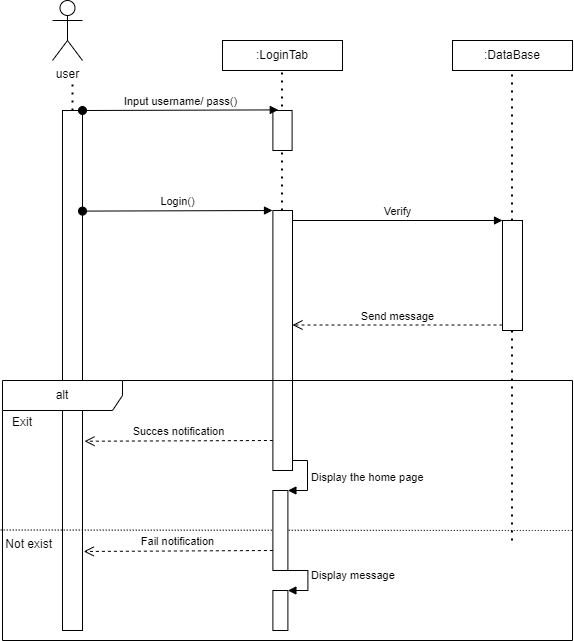

The diagram above was exported from draw.io. Its source (the exported page's mxGraphModel, read from the mxfile embedded in the PNG):
<mxGraphModel dx="1584" dy="768" grid="1" gridSize="10" guides="1" tooltips="1" connect="1" arrows="1" fold="1" page="1" pageScale="1" pageWidth="850" pageHeight="1100" math="0" shadow="0">
  <root>
    <mxCell id="0" />
    <mxCell id="1" parent="0" />
    <mxCell id="ndGUt1AedZIvHWnHL3nm-1" value="user" style="shape=umlActor;verticalLabelPosition=bottom;verticalAlign=top;html=1;outlineConnect=0;" parent="1" vertex="1">
      <mxGeometry x="50" y="70" width="30" height="60" as="geometry" />
    </mxCell>
    <mxCell id="ndGUt1AedZIvHWnHL3nm-2" value="" style="endArrow=none;dashed=1;html=1;dashPattern=1 3;strokeWidth=2;rounded=0;startArrow=none;" parent="1" source="ndGUt1AedZIvHWnHL3nm-7" edge="1">
      <mxGeometry width="50" height="50" relative="1" as="geometry">
        <mxPoint x="70" y="970.7999877929688" as="sourcePoint" />
        <mxPoint x="70" y="150" as="targetPoint" />
      </mxGeometry>
    </mxCell>
    <mxCell id="ndGUt1AedZIvHWnHL3nm-3" value=":LoginTab" style="rounded=0;whiteSpace=wrap;html=1;" parent="1" vertex="1">
      <mxGeometry x="220" y="110" width="120" height="30" as="geometry" />
    </mxCell>
    <mxCell id="ndGUt1AedZIvHWnHL3nm-4" value=":DataBase" style="rounded=0;whiteSpace=wrap;html=1;" parent="1" vertex="1">
      <mxGeometry x="450" y="110" width="120" height="30" as="geometry" />
    </mxCell>
    <mxCell id="ndGUt1AedZIvHWnHL3nm-5" value="" style="endArrow=none;dashed=1;html=1;dashPattern=1 3;strokeWidth=2;rounded=0;startArrow=none;" parent="1" source="ndGUt1AedZIvHWnHL3nm-11" edge="1">
      <mxGeometry width="50" height="50" relative="1" as="geometry">
        <mxPoint x="279.5" y="960.7999877929688" as="sourcePoint" />
        <mxPoint x="279.5" y="140" as="targetPoint" />
      </mxGeometry>
    </mxCell>
    <mxCell id="ndGUt1AedZIvHWnHL3nm-6" value="" style="endArrow=none;dashed=1;html=1;dashPattern=1 3;strokeWidth=2;rounded=0;exitX=0.894;exitY=0.615;exitDx=0;exitDy=0;exitPerimeter=0;" parent="1" edge="1">
      <mxGeometry width="50" height="50" relative="1" as="geometry">
        <mxPoint x="509.5799999999999" y="609.9000000000001" as="sourcePoint" />
        <mxPoint x="509.5" y="140" as="targetPoint" />
      </mxGeometry>
    </mxCell>
    <mxCell id="ndGUt1AedZIvHWnHL3nm-7" value="" style="html=1;points=[];perimeter=orthogonalPerimeter;" parent="1" vertex="1">
      <mxGeometry x="60" y="180" width="20" height="520" as="geometry" />
    </mxCell>
    <mxCell id="ndGUt1AedZIvHWnHL3nm-8" value="" style="endArrow=none;dashed=1;html=1;dashPattern=1 3;strokeWidth=2;rounded=0;" parent="1" target="ndGUt1AedZIvHWnHL3nm-7" edge="1">
      <mxGeometry width="50" height="50" relative="1" as="geometry">
        <mxPoint x="70" y="700" as="sourcePoint" />
        <mxPoint x="70" y="150" as="targetPoint" />
      </mxGeometry>
    </mxCell>
    <mxCell id="ndGUt1AedZIvHWnHL3nm-9" value="" style="html=1;points=[];perimeter=orthogonalPerimeter;" parent="1" vertex="1">
      <mxGeometry x="270.4" y="180" width="19.2" height="40" as="geometry" />
    </mxCell>
    <mxCell id="ndGUt1AedZIvHWnHL3nm-10" value="Input username/ pass()" style="html=1;verticalAlign=bottom;startArrow=oval;endArrow=block;startSize=8;rounded=0;entryX=0.28;entryY=-0.015;entryDx=0;entryDy=0;entryPerimeter=0;" parent="1" source="ndGUt1AedZIvHWnHL3nm-7" target="ndGUt1AedZIvHWnHL3nm-9" edge="1">
      <mxGeometry relative="1" as="geometry">
        <mxPoint x="140.00000000000006" y="160" as="sourcePoint" />
      </mxGeometry>
    </mxCell>
    <mxCell id="ndGUt1AedZIvHWnHL3nm-12" value="Login()" style="html=1;verticalAlign=bottom;startArrow=oval;endArrow=block;startSize=8;rounded=0;" parent="1" edge="1">
      <mxGeometry relative="1" as="geometry">
        <mxPoint x="80" y="280.6" as="sourcePoint" />
        <mxPoint x="270" y="280" as="targetPoint" />
      </mxGeometry>
    </mxCell>
    <mxCell id="ndGUt1AedZIvHWnHL3nm-13" value="" style="endArrow=none;dashed=1;html=1;dashPattern=1 3;strokeWidth=2;rounded=0;" parent="1" target="ndGUt1AedZIvHWnHL3nm-11" edge="1">
      <mxGeometry width="50" height="50" relative="1" as="geometry">
        <mxPoint x="285" y="450" as="sourcePoint" />
        <mxPoint x="279.5" y="140" as="targetPoint" />
      </mxGeometry>
    </mxCell>
    <mxCell id="ndGUt1AedZIvHWnHL3nm-14" value="" style="html=1;points=[];perimeter=orthogonalPerimeter;" parent="1" vertex="1">
      <mxGeometry x="500" y="290" width="20" height="110" as="geometry" />
    </mxCell>
    <mxCell id="ndGUt1AedZIvHWnHL3nm-15" value="Verify" style="html=1;verticalAlign=bottom;endArrow=block;entryX=0;entryY=0;rounded=0;" parent="1" target="ndGUt1AedZIvHWnHL3nm-14" edge="1">
      <mxGeometry relative="1" as="geometry">
        <mxPoint x="290" y="290" as="sourcePoint" />
      </mxGeometry>
    </mxCell>
    <mxCell id="ndGUt1AedZIvHWnHL3nm-16" value="Send message" style="html=1;verticalAlign=bottom;endArrow=open;dashed=1;endSize=8;exitX=0;exitY=0.95;rounded=0;" parent="1" source="ndGUt1AedZIvHWnHL3nm-14" target="ndGUt1AedZIvHWnHL3nm-11" edge="1">
      <mxGeometry relative="1" as="geometry">
        <mxPoint x="435" y="366" as="targetPoint" />
      </mxGeometry>
    </mxCell>
    <mxCell id="ndGUt1AedZIvHWnHL3nm-18" value="" style="endArrow=none;html=1;rounded=0;dashed=1;dashPattern=1 2;exitX=-0.003;exitY=0.534;exitDx=0;exitDy=0;exitPerimeter=0;" parent="1" edge="1">
      <mxGeometry relative="1" as="geometry">
        <mxPoint x="-1.7100000000000364" y="599.52" as="sourcePoint" />
        <mxPoint x="570" y="600" as="targetPoint" />
        <Array as="points">
          <mxPoint x="530" y="600" />
        </Array>
      </mxGeometry>
    </mxCell>
    <mxCell id="ndGUt1AedZIvHWnHL3nm-19" value="Exit" style="resizable=0;html=1;align=right;verticalAlign=bottom;" parent="ndGUt1AedZIvHWnHL3nm-18" connectable="0" vertex="1">
      <mxGeometry x="1" relative="1" as="geometry">
        <mxPoint x="-540" y="-100" as="offset" />
      </mxGeometry>
    </mxCell>
    <mxCell id="ndGUt1AedZIvHWnHL3nm-20" value="Not exist" style="resizable=0;html=1;align=right;verticalAlign=bottom;" parent="1" connectable="0" vertex="1">
      <mxGeometry x="59.99978334058684" y="490" as="geometry">
        <mxPoint x="-10" y="132" as="offset" />
      </mxGeometry>
    </mxCell>
    <mxCell id="ndGUt1AedZIvHWnHL3nm-21" value="Succes notification" style="html=1;verticalAlign=bottom;endArrow=open;dashed=1;endSize=8;rounded=0;entryX=1.1;entryY=0.636;entryDx=0;entryDy=0;entryPerimeter=0;" parent="1" target="ndGUt1AedZIvHWnHL3nm-7" edge="1">
      <mxGeometry relative="1" as="geometry">
        <mxPoint x="270.4" y="510" as="sourcePoint" />
        <mxPoint x="200" y="510" as="targetPoint" />
      </mxGeometry>
    </mxCell>
    <mxCell id="ndGUt1AedZIvHWnHL3nm-22" value="" style="html=1;points=[];perimeter=orthogonalPerimeter;" parent="1" vertex="1">
      <mxGeometry x="270.4" y="560" width="15" height="80" as="geometry" />
    </mxCell>
    <mxCell id="ndGUt1AedZIvHWnHL3nm-23" value="Display the home page" style="edgeStyle=orthogonalEdgeStyle;html=1;align=left;spacingLeft=2;endArrow=block;rounded=0;entryX=1;entryY=0;" parent="1" target="ndGUt1AedZIvHWnHL3nm-22" edge="1">
      <mxGeometry relative="1" as="geometry">
        <mxPoint x="290" y="530" as="sourcePoint" />
        <Array as="points">
          <mxPoint x="305" y="530" />
          <mxPoint x="305" y="560" />
        </Array>
      </mxGeometry>
    </mxCell>
    <mxCell id="ndGUt1AedZIvHWnHL3nm-24" value="" style="html=1;points=[];perimeter=orthogonalPerimeter;" parent="1" vertex="1">
      <mxGeometry x="270.4" y="660" width="15" height="40" as="geometry" />
    </mxCell>
    <mxCell id="ndGUt1AedZIvHWnHL3nm-25" value="Display message" style="edgeStyle=orthogonalEdgeStyle;html=1;align=left;spacingLeft=2;endArrow=block;rounded=0;entryX=1;entryY=0;" parent="1" target="ndGUt1AedZIvHWnHL3nm-24" edge="1">
      <mxGeometry relative="1" as="geometry">
        <mxPoint x="275.4" y="640" as="sourcePoint" />
        <Array as="points">
          <mxPoint x="305.4" y="640" />
        </Array>
      </mxGeometry>
    </mxCell>
    <mxCell id="ndGUt1AedZIvHWnHL3nm-26" value="Fail notification" style="html=1;verticalAlign=bottom;endArrow=open;dashed=1;endSize=8;rounded=0;entryX=1.06;entryY=0.848;entryDx=0;entryDy=0;entryPerimeter=0;" parent="1" target="ndGUt1AedZIvHWnHL3nm-7" edge="1">
      <mxGeometry relative="1" as="geometry">
        <mxPoint x="270.4" y="620" as="sourcePoint" />
        <mxPoint x="216.86666666666702" y="730" as="targetPoint" />
      </mxGeometry>
    </mxCell>
    <mxCell id="ndGUt1AedZIvHWnHL3nm-11" value="" style="html=1;points=[];perimeter=orthogonalPerimeter;" parent="1" vertex="1">
      <mxGeometry x="270.4" y="280" width="19.6" height="260" as="geometry" />
    </mxCell>
    <mxCell id="ndGUt1AedZIvHWnHL3nm-30" value="alt" style="shape=umlFrame;whiteSpace=wrap;html=1;width=120;height=30;" parent="1" vertex="1">
      <mxGeometry y="450" width="570" height="260" as="geometry" />
    </mxCell>
  </root>
</mxGraphModel>